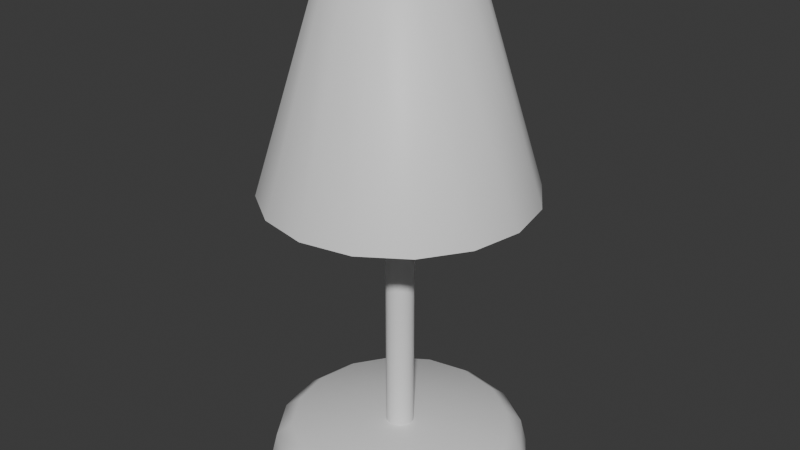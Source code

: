 # Source: bedlamp.blend  (saved by Blender 5.1.30; exported with 4.5.12 LTS)
import bpy
from mathutils import Matrix  # noqa: F401  (used for matrix-valued properties, if any)

bpy.ops.wm.read_factory_settings(use_empty=True)
scene = bpy.context.scene
scene.name = 'Scene'

# ---- collections
col_collection = bpy.data.collections.new('Collection'); scene.collection.children.link(col_collection)

# ---- materials (node trees are filled in below, after node groups)
mat_lamp = bpy.data.materials.new('Lamp')
mat_lamp.alpha_threshold = 0.0
mat_lamp.use_backface_culling_lightprobe_volume = False
mat_lamp.roughness = 0.5
mat_lamp.line_color = (0.0, 0.0, 0.0, 1.0)

# ---- material node trees
mat_lamp.use_nodes = True; mat_lamp.node_tree.nodes.clear()
_N = mat_lamp.node_tree.nodes; _L = mat_lamp.node_tree.links
n0 = _N.new('ShaderNodeOutputMaterial'); n0.name = 'Material Output'; n0.location = (200, 100)
n1 = _N.new('ShaderNodeBsdfPrincipled'); n1.name = 'Principled BSDF'; n1.location = (-200, 100)
_L.new(n1.outputs[0], n0.inputs[0])
n0.is_active_output = True

# ---- world
world_world = bpy.data.worlds.new('World'); scene.world = world_world
world_world.use_nodes = True; world_world.node_tree.nodes.clear()
_N = world_world.node_tree.nodes; _L = world_world.node_tree.links
n0 = _N.new('ShaderNodeOutputWorld'); n0.name = 'World Output'; n0.location = (200, 100)
n1 = _N.new('ShaderNodeBackground'); n1.name = 'Background'; n1.location = (-200, 100)
n1.inputs[0].default_value = (0.05088, 0.05088, 0.05088, 1.0)
_L.new(n1.outputs[0], n0.inputs[0])
n0.is_active_output = True
world_world.color = (0.05088, 0.05088, 0.05088)
world_world.sun_shadow_jitter_overblur = 0.0

# ---- meshes
me_cylinder = bpy.data.meshes.new('Cylinder')
me_cylinder.from_pydata([(0.0, 0.1, -0.2), (0.03827, 0.09239, -0.2), (0.07071, 0.07071, -0.2), (0.09239, 0.03827, -0.2), (0.1, 0.0, -0.2), (0.09239, -0.03827, -0.2), (0.07071, -0.07071, -0.2), (0.03827, -0.09239, -0.2), (0.0, -0.1, -0.2), (-0.03827, -0.09239, -0.2), (-0.07071, -0.07071, -0.2), (-0.09239, -0.03827, -0.2), (-0.1, 0.0, -0.2), (-0.09239, 0.03827, -0.2), (-0.07071, 0.07071, -0.2), (-0.03827, 0.09239, -0.2), (-2.686e-10, 0.05385, 0.1732), (0.02061, 0.04976, 0.1732), (0.03808, 0.03808, 0.1732), (0.04976, 0.02061, 0.1732), (0.05385, -2.149e-10, 0.1732), (0.04976, -0.02061, 0.1732), (0.03808, -0.03808, 0.1732), (0.02061, -0.04976, 0.1732), (-2.686e-10, -0.05385, 0.1732), (-0.02061, -0.04976, 0.1732), (-0.03808, -0.03808, 0.1732), (-0.04976, -0.02061, 0.1732), (-0.05385, -2.149e-10, 0.1732), (-0.04976, 0.02061, 0.1732), (-0.03808, 0.03808, 0.1732), (-0.02061, 0.04976, 0.1732), (0.03827, 0.09239, 0.02283), (0.07071, 0.07071, 0.02283), (0.09239, 0.03827, 0.02283), (0.1, 0.0, 0.02283), (0.09239, -0.03827, 0.02283), (0.07071, -0.07071, 0.02283), (0.03827, -0.09239, 0.02283), (0.0, -0.1, 0.02283), (-0.03827, -0.09239, 0.02283), (-0.07071, -0.07071, 0.02283), (-0.09239, -0.03827, 0.02283), (-0.1, 0.0, 0.02283), (-0.09239, 0.03827, 0.02283), (-0.07071, 0.07071, 0.02283), (-0.03827, 0.09239, 0.02283), (0.0, 0.1, 0.02283), (-5.199e-10, 0.01068, -0.1716), (-5.199e-10, 0.01068, 0.02283), (0.004085, 0.009863, 0.02283), (0.007549, 0.007549, 0.02283), (0.009863, 0.004085, 0.02283), (0.01068, 4.159e-10, 0.02283), (0.009863, -0.004085, 0.02283), (0.007549, -0.007549, 0.02283), (0.004085, -0.009863, 0.02283), (-5.199e-10, -0.01068, 0.02283), (-0.004085, -0.009863, 0.02283), (-0.007549, -0.007549, 0.02283), (-0.009863, -0.004085, 0.02283), (-0.01068, 4.159e-10, 0.02283), (-0.009863, 0.004085, 0.02283), (-0.007549, 0.007549, 0.02283), (-0.004085, 0.009863, 0.02283), (0.004085, 0.009863, -0.1716), (0.007549, 0.007549, -0.1716), (0.009863, 0.004085, -0.1716), (0.01068, 4.159e-10, -0.1716), (0.009863, -0.004085, -0.1716), (0.007549, -0.007549, -0.1716), (0.004085, -0.009863, -0.1716), (-5.199e-10, -0.01068, -0.1716), (-0.004085, -0.009863, -0.1716), (-0.007549, -0.007549, -0.1716), (-0.009863, -0.004085, -0.1716), (-0.01068, 4.159e-10, -0.1716), (-0.009863, 0.004085, -0.1716), (-0.007549, 0.007549, -0.1716), (-0.004085, 0.009863, -0.1716), (0.03648, 0.08807, -0.1809), (0.03185, 0.0769, -0.1716), (0.0674, 0.0674, -0.1809), (0.05886, 0.05886, -0.1716), (0.08807, 0.03648, -0.1809), (0.0769, 0.03185, -0.1716), (0.09532, 4.354e-11, -0.1809), (0.08324, 1.066e-10, -0.1716), (0.08807, -0.03648, -0.1809), (0.0769, -0.03185, -0.1716), (0.0674, -0.0674, -0.1809), (0.05886, -0.05886, -0.1716), (0.03648, -0.08807, -0.1809), (0.03185, -0.0769, -0.1716), (-5.443e-11, -0.09532, -0.1809), (-1.333e-10, -0.08324, -0.1716), (-0.03648, -0.08807, -0.1809), (-0.03185, -0.0769, -0.1716), (-0.0674, -0.0674, -0.1809), (-0.05886, -0.05886, -0.1716), (-0.08807, -0.03648, -0.1809), (-0.0769, -0.03185, -0.1716), (-0.09532, 4.354e-11, -0.1809), (-0.08324, 1.066e-10, -0.1716), (-0.08807, 0.03648, -0.1809), (-0.0769, 0.03185, -0.1716), (-0.0674, 0.0674, -0.1809), (-0.05886, 0.05886, -0.1716), (-0.03648, 0.08807, -0.1809), (-0.03185, 0.0769, -0.1716), (-1.333e-10, 0.08324, -0.1716), (-5.443e-11, 0.09532, -0.1809), (-4.657e-10, 0.01823, 0.1915), (-6.635e-10, 0.03501, 0.1863), (0.006975, 0.01684, 0.1915), (0.0134, 0.03234, 0.1863), (0.01289, 0.01289, 0.1915), (0.02475, 0.02475, 0.1863), (0.01684, 0.006975, 0.1915), (0.03234, 0.0134, 0.1863), (0.01823, -3.492e-10, 0.1915), (0.03501, -4.656e-10, 0.1863), (0.01684, -0.006975, 0.1915), (0.03234, -0.0134, 0.1863), (0.01289, -0.01289, 0.1915), (0.02475, -0.02475, 0.1863), (0.006975, -0.01684, 0.1915), (0.0134, -0.03234, 0.1863), (4.307e-09, -0.01823, 0.1915), (-6.635e-10, -0.03501, 0.1863), (-0.006975, -0.01684, 0.1915), (-0.0134, -0.03234, 0.1863), (-0.01289, -0.01289, 0.1915), (-0.02475, -0.02475, 0.1863), (-0.01684, -0.006975, 0.1915), (-0.03234, -0.0134, 0.1863), (-0.01823, -8.149e-10, 0.1915), (-0.03501, -4.656e-10, 0.1863), (-0.01684, 0.006975, 0.1915), (-0.03234, 0.0134, 0.1863), (-0.01289, 0.01289, 0.1915), (-0.02475, 0.02475, 0.1863), (-0.006975, 0.01684, 0.1915), (-0.0134, 0.03234, 0.1863)], [], [(46, 31, 16, 47), (45, 30, 31, 46), (44, 29, 30, 45), (43, 28, 29, 44), (42, 27, 28, 43), (41, 26, 27, 42), (40, 25, 26, 41), (39, 24, 25, 40), (38, 23, 24, 39), (37, 22, 23, 38), (36, 21, 22, 37), (35, 20, 21, 36), (34, 19, 20, 35), (33, 18, 19, 34), (32, 17, 18, 33), (47, 16, 17, 32), (38, 39, 57, 56), (37, 38, 56, 55), (36, 37, 55, 54), (35, 36, 54, 53), (34, 35, 53, 52), (33, 34, 52, 51), (46, 47, 49, 64), (48, 49, 50, 65), (65, 50, 51, 66), (66, 51, 52, 67), (67, 52, 53, 68), (68, 53, 54, 69), (69, 54, 55, 70), (70, 55, 56, 71), (71, 56, 57, 72), (72, 57, 58, 73), (73, 58, 59, 74), (74, 59, 60, 75), (75, 60, 61, 76), (76, 61, 62, 77), (77, 62, 63, 78), (78, 63, 64, 79), (79, 64, 49, 48), (39, 40, 58, 57), (40, 41, 59, 58), (41, 42, 60, 59), (42, 43, 61, 60), (43, 44, 62, 61), (44, 45, 63, 62), (47, 32, 50, 49), (45, 46, 64, 63), (32, 33, 51, 50), (109, 110, 111, 108), (107, 109, 108, 106), (105, 107, 106, 104), (103, 105, 104, 102), (101, 103, 102, 100), (99, 101, 100, 98), (97, 99, 98, 96), (95, 97, 96, 94), (93, 95, 94, 92), (91, 93, 92, 90), (89, 91, 90, 88), (87, 89, 88, 86), (85, 87, 86, 84), (83, 85, 84, 82), (81, 83, 82, 80), (110, 81, 80, 111), (0, 111, 80, 1), (83, 81, 65, 66), (1, 80, 82, 2), (81, 110, 48, 65), (85, 83, 66, 67), (2, 82, 84, 3), (87, 85, 67, 68), (3, 84, 86, 4), (89, 87, 68, 69), (4, 86, 88, 5), (91, 89, 69, 70), (5, 88, 90, 6), (93, 91, 70, 71), (6, 90, 92, 7), (7, 92, 94, 8), (95, 93, 71, 72), (8, 94, 96, 9), (97, 95, 72, 73), (9, 96, 98, 10), (99, 97, 73, 74), (10, 98, 100, 11), (101, 99, 74, 75), (11, 100, 102, 12), (103, 101, 75, 76), (12, 102, 104, 13), (105, 103, 76, 77), (13, 104, 106, 14), (107, 105, 77, 78), (14, 106, 108, 15), (109, 107, 78, 79), (110, 109, 79, 48), (15, 108, 111, 0), (115, 113, 112, 114), (117, 115, 114, 116), (119, 117, 116, 118), (121, 119, 118, 120), (123, 121, 120, 122), (125, 123, 122, 124), (127, 125, 124, 126), (129, 127, 126, 128), (131, 129, 128, 130), (133, 131, 130, 132), (135, 133, 132, 134), (137, 135, 134, 136), (139, 137, 136, 138), (141, 139, 138, 140), (143, 141, 140, 142), (113, 143, 142, 112), (114, 112, 142, 140, 138, 136, 134, 132, 130, 128, 126, 124, 122, 120, 118, 116), (16, 113, 115, 17), (31, 143, 113, 16), (17, 115, 117, 18), (18, 117, 119, 19), (19, 119, 121, 20), (20, 121, 123, 21), (21, 123, 125, 22), (22, 125, 127, 23), (23, 127, 129, 24), (24, 129, 131, 25), (25, 131, 133, 26), (26, 133, 135, 27), (27, 135, 137, 28), (28, 137, 139, 29), (29, 139, 141, 30), (30, 141, 143, 31)])
me_cylinder.polygons.foreach_set('use_smooth', [True] * 129)
_k = set([(32, 33), (32, 47), (33, 34), (34, 35), (35, 36), (36, 37), (37, 38), (38, 39), (39, 40), (40, 41), (41, 42), (42, 43), (43, 44), (44, 45), (45, 46), (46, 47), (48, 65), (48, 79), (49, 50), (49, 64), (50, 51), (51, 52), (52, 53), (53, 54), (54, 55), (55, 56), (56, 57), (57, 58), (58, 59), (59, 60), (60, 61), (61, 62), (62, 63), (63, 64), (65, 66), (66, 67), (67, 68), (68, 69), (69, 70), (70, 71), (71, 72), (72, 73), (73, 74), (74, 75), (75, 76), (76, 77), (77, 78), (78, 79)])
me_cylinder.attributes.new('sharp_edge', 'BOOLEAN', 'EDGE').data.foreach_set('value', [ (min(e.vertices), max(e.vertices)) in _k for e in me_cylinder.edges])
_uv = me_cylinder.uv_layers.new(name='UVMap')
_uv.uv.foreach_set('vector', [0.4809, 0.5406, 0.1949, 0.4841, 0.1984, 0.4582, 0.4891, 0.4566, 0.4571, 0.622, 0.1851, 0.5087, 0.1949, 0.4841, 0.4809, 0.5406, 0.4182, 0.6985, 0.1691, 0.5306, 0.1851, 0.5087, 0.4571, 0.622, 0.3651, 0.7678, 0.1473, 0.5494, 0.1691, 0.5306, 0.4182, 0.6985, 0.3024, 0.8194, 0.1204, 0.5642, 0.1473, 0.5494, 0.3651, 0.7678, 0.2325, 0.8614, 0.08719, 0.5749, 0.1204, 0.5642, 0.3024, 0.8194, 0.1553, 0.8935, 0.04805, 0.5803, 0.08719, 0.5749, 0.2325, 0.8614, 0.07461, 0.916, 0.0001743, 0.5812, 0.04805, 0.5803, 0.1553, 0.8935, 0.1535, 0.02221, 0.04799, 0.3367, 0.0001743, 0.3363, 0.07249, 0.0001743, 0.2298, 0.05383, 0.08744, 0.342, 0.04799, 0.3367, 0.1535, 0.02221, 0.3002, 0.09523, 0.1204, 0.3522, 0.08744, 0.342, 0.2298, 0.05383, 0.3634, 0.1463, 0.1475, 0.3669, 0.1204, 0.3522, 0.3002, 0.09523, 0.4172, 0.2151, 0.1694, 0.3855, 0.1475, 0.3669, 0.3634, 0.1463, 0.4569, 0.2913, 0.1855, 0.4077, 0.1694, 0.3855, 0.4172, 0.2151, 0.4801, 0.3728, 0.1948, 0.4323, 0.1855, 0.4077, 0.4569, 0.2913, 0.4891, 0.4566, 0.1984, 0.4582, 0.1948, 0.4323, 0.4801, 0.3728, 0.6419, 0.8608, 0.5719, 0.8318, 0.6683, 0.6876, 0.6757, 0.6907, 0.7176, 0.8608, 0.6419, 0.8608, 0.6757, 0.6907, 0.6838, 0.6907, 0.7876, 0.8318, 0.7176, 0.8608, 0.6838, 0.6907, 0.6913, 0.6876, 0.8411, 0.7782, 0.7876, 0.8318, 0.6913, 0.6876, 0.697, 0.6819, 0.8701, 0.7083, 0.8411, 0.7782, 0.697, 0.6819, 0.7001, 0.6744, 0.8701, 0.6325, 0.8701, 0.7083, 0.7001, 0.6744, 0.7001, 0.6664, 0.7176, 0.48, 0.7876, 0.509, 0.6913, 0.6532, 0.6838, 0.6501, 0.9351, 0.48, 0.9351, 0.8573, 0.9271, 0.8573, 0.9271, 0.48, 0.9271, 0.48, 0.9271, 0.8573, 0.919, 0.8573, 0.919, 0.48, 0.919, 0.48, 0.919, 0.8573, 0.9109, 0.8573, 0.9109, 0.48, 0.9109, 0.48, 0.9109, 0.8573, 0.9028, 0.8573, 0.9028, 0.48, 0.9028, 0.48, 0.9028, 0.8573, 0.8947, 0.8573, 0.8947, 0.48, 0.8947, 0.48, 0.8947, 0.8573, 0.8866, 0.8573, 0.8866, 0.48, 0.8866, 0.48, 0.8866, 0.8573, 0.8786, 0.8573, 0.8786, 0.48, 0.8786, 0.48, 0.8786, 0.8573, 0.8705, 0.8573, 0.8705, 0.48, 0.9998, 0.48, 0.9998, 0.8573, 0.9917, 0.8573, 0.9917, 0.48, 0.9917, 0.48, 0.9917, 0.8573, 0.9837, 0.8573, 0.9837, 0.48, 0.9837, 0.48, 0.9837, 0.8573, 0.9756, 0.8573, 0.9756, 0.48, 0.9756, 0.48, 0.9756, 0.8573, 0.9675, 0.8573, 0.9675, 0.48, 0.9675, 0.48, 0.9675, 0.8573, 0.9594, 0.8573, 0.9594, 0.48, 0.9594, 0.48, 0.9594, 0.8573, 0.9513, 0.8573, 0.9513, 0.48, 0.9513, 0.48, 0.9513, 0.8573, 0.9432, 0.8573, 0.9432, 0.48, 0.9432, 0.48, 0.9432, 0.8573, 0.9351, 0.8573, 0.9351, 0.48, 0.5719, 0.8318, 0.5184, 0.7782, 0.6625, 0.6819, 0.6683, 0.6876, 0.5184, 0.7782, 0.4894, 0.7083, 0.6594, 0.6744, 0.6625, 0.6819, 0.4894, 0.7083, 0.4894, 0.6325, 0.6594, 0.6664, 0.6594, 0.6744, 0.4894, 0.6325, 0.5184, 0.5626, 0.6625, 0.6589, 0.6594, 0.6664, 0.5184, 0.5626, 0.5719, 0.509, 0.6683, 0.6532, 0.6625, 0.6589, 0.5719, 0.509, 0.6419, 0.48, 0.6757, 0.6501, 0.6683, 0.6532, 0.7876, 0.509, 0.8411, 0.5626, 0.697, 0.6589, 0.6913, 0.6532, 0.6419, 0.48, 0.7176, 0.48, 0.6838, 0.6501, 0.6757, 0.6501, 0.8411, 0.5626, 0.8701, 0.6325, 0.7001, 0.6664, 0.697, 0.6589, 0.5678, 0.1805, 0.5572, 0.2401, 0.5287, 0.2401, 0.5409, 0.1707, 0.598, 0.128, 0.5678, 0.1805, 0.5409, 0.1707, 0.5761, 0.1096, 0.6445, 0.08911, 0.598, 0.128, 0.5761, 0.1096, 0.6302, 0.06393, 0.7016, 0.0691, 0.6445, 0.08911, 0.6302, 0.06393, 0.6974, 0.04025, 0.7616, 0.0712, 0.7016, 0.0691, 0.6974, 0.04025, 0.7678, 0.04346, 0.8168, 0.0942, 0.7616, 0.0712, 0.7678, 0.04346, 0.8318, 0.07051, 0.861, 0.1351, 0.8168, 0.0942, 0.8318, 0.07051, 0.8829, 0.1171, 0.8897, 0.1907, 0.861, 0.1351, 0.8829, 0.1171, 0.9193, 0.1796, 0.8612, 0.3443, 0.8895, 0.2886, 0.9192, 0.2996, 0.8831, 0.3622, 0.8173, 0.3854, 0.8612, 0.3443, 0.8831, 0.3622, 0.8322, 0.409, 0.7622, 0.4083, 0.8173, 0.3854, 0.8322, 0.409, 0.7684, 0.4362, 0.7021, 0.4109, 0.7622, 0.4083, 0.7684, 0.4362, 0.6979, 0.4396, 0.6452, 0.3907, 0.7021, 0.4109, 0.6979, 0.4396, 0.6309, 0.4159, 0.5983, 0.3522, 0.6452, 0.3907, 0.6309, 0.4159, 0.5764, 0.3706, 0.5684, 0.2996, 0.5983, 0.3522, 0.5764, 0.3706, 0.5413, 0.3095, 0.5572, 0.2401, 0.5684, 0.2996, 0.5413, 0.3095, 0.5287, 0.2401, 0.4894, 0.2404, 0.5287, 0.2401, 0.5413, 0.3095, 0.5044, 0.3231, 0.5983, 0.3522, 0.5684, 0.2996, 0.7001, 0.2506, 0.705, 0.261, 0.5044, 0.3231, 0.5413, 0.3095, 0.5764, 0.3706, 0.5463, 0.3962, 0.5684, 0.2996, 0.5572, 0.2401, 0.6978, 0.2392, 0.7001, 0.2506, 0.6452, 0.3907, 0.5983, 0.3522, 0.705, 0.261, 0.7131, 0.2681, 0.5463, 0.3962, 0.5764, 0.3706, 0.6309, 0.4159, 0.6113, 0.4507, 0.7021, 0.4109, 0.6452, 0.3907, 0.7131, 0.2681, 0.7225, 0.2727, 0.6113, 0.4507, 0.6309, 0.4159, 0.6979, 0.4396, 0.6924, 0.4797, 0.7622, 0.4083, 0.7021, 0.4109, 0.7225, 0.2727, 0.7323, 0.2727, 0.6924, 0.4797, 0.6979, 0.4396, 0.7684, 0.4362, 0.7772, 0.4744, 0.8173, 0.3854, 0.7622, 0.4083, 0.7323, 0.2727, 0.7415, 0.2698, 0.7772, 0.4744, 0.7684, 0.4362, 0.8322, 0.409, 0.8529, 0.4413, 0.8612, 0.3443, 0.8173, 0.3854, 0.7415, 0.2698, 0.7478, 0.2634, 0.8529, 0.4413, 0.8322, 0.409, 0.8831, 0.3622, 0.9126, 0.3868, 0.9126, 0.3868, 0.8831, 0.3622, 0.9192, 0.2996, 0.9544, 0.319, 0.8895, 0.2886, 0.8612, 0.3443, 0.7478, 0.2634, 0.7518, 0.2552, 0.9544, 0.1599, 0.9193, 0.1796, 0.8829, 0.1171, 0.9121, 0.09229, 0.861, 0.1351, 0.8897, 0.1907, 0.7521, 0.225, 0.7481, 0.2168, 0.9121, 0.09229, 0.8829, 0.1171, 0.8318, 0.07051, 0.8522, 0.03797, 0.8168, 0.0942, 0.861, 0.1351, 0.7481, 0.2168, 0.7417, 0.2105, 0.8522, 0.03797, 0.8318, 0.07051, 0.7678, 0.04346, 0.7764, 0.005214, 0.7616, 0.0712, 0.8168, 0.0942, 0.7417, 0.2105, 0.7329, 0.2068, 0.7764, 0.005214, 0.7678, 0.04346, 0.6974, 0.04025, 0.6915, 0.0001743, 0.7016, 0.0691, 0.7616, 0.0712, 0.7329, 0.2068, 0.7231, 0.2069, 0.6915, 0.0001743, 0.6974, 0.04025, 0.6302, 0.06393, 0.6104, 0.0293, 0.6445, 0.08911, 0.7016, 0.0691, 0.7231, 0.2069, 0.7136, 0.2107, 0.6104, 0.0293, 0.6302, 0.06393, 0.5761, 0.1096, 0.5457, 0.08427, 0.598, 0.128, 0.6445, 0.08911, 0.7136, 0.2107, 0.7056, 0.2179, 0.5457, 0.08427, 0.5761, 0.1096, 0.5409, 0.1707, 0.5038, 0.1575, 0.5678, 0.1805, 0.598, 0.128, 0.7056, 0.2179, 0.7, 0.2278, 0.5572, 0.2401, 0.5678, 0.1805, 0.7, 0.2278, 0.6978, 0.2392, 0.5038, 0.1575, 0.5409, 0.1707, 0.5287, 0.2401, 0.4894, 0.2404, 0.166, 0.4397, 0.1685, 0.4582, 0.1442, 0.4583, 0.1419, 0.4466, 0.1584, 0.4223, 0.166, 0.4397, 0.1419, 0.4466, 0.1362, 0.4355, 0.1459, 0.4076, 0.1584, 0.4223, 0.1362, 0.4355, 0.1272, 0.4279, 0.1288, 0.3961, 0.1459, 0.4076, 0.1272, 0.4279, 0.1149, 0.4229, 0.107, 0.3884, 0.1288, 0.3961, 0.1149, 0.4229, 0.1009, 0.4221, 0.08158, 0.3862, 0.107, 0.3884, 0.1009, 0.4221, 0.08464, 0.4271, 0.05199, 0.3907, 0.08158, 0.3862, 0.08464, 0.4271, 0.07161, 0.4381, 0.01574, 0.4065, 0.05199, 0.3907, 0.07161, 0.4381, 0.05919, 0.4582, 0.05145, 0.5277, 0.01487, 0.515, 0.05919, 0.4582, 0.07004, 0.4787, 0.0812, 0.5314, 0.05145, 0.5277, 0.07004, 0.4787, 0.08309, 0.4895, 0.1069, 0.5283, 0.0812, 0.5314, 0.08309, 0.4895, 0.1001, 0.4941, 0.1288, 0.5204, 0.1069, 0.5283, 0.1001, 0.4941, 0.1149, 0.4931, 0.1459, 0.5086, 0.1288, 0.5204, 0.1149, 0.4931, 0.1271, 0.4883, 0.1585, 0.4939, 0.1459, 0.5086, 0.1271, 0.4883, 0.1363, 0.4807, 0.166, 0.4765, 0.1585, 0.4939, 0.1363, 0.4807, 0.142, 0.4698, 0.1685, 0.4582, 0.166, 0.4765, 0.142, 0.4698, 0.1442, 0.4583, 0.1419, 0.4466, 0.1442, 0.4583, 0.142, 0.4698, 0.1363, 0.4807, 0.1271, 0.4883, 0.1149, 0.4931, 0.1001, 0.4941, 0.08309, 0.4895, 0.07004, 0.4787, 0.05919, 0.4582, 0.07161, 0.4381, 0.08464, 0.4271, 0.1009, 0.4221, 0.1149, 0.4229, 0.1272, 0.4279, 0.1362, 0.4355, 0.1984, 0.4582, 0.1685, 0.4582, 0.166, 0.4397, 0.1948, 0.4323, 0.1949, 0.4841, 0.166, 0.4765, 0.1685, 0.4582, 0.1984, 0.4582, 0.1948, 0.4323, 0.166, 0.4397, 0.1584, 0.4223, 0.1855, 0.4077, 0.1855, 0.4077, 0.1584, 0.4223, 0.1459, 0.4076, 0.1694, 0.3855, 0.1694, 0.3855, 0.1459, 0.4076, 0.1288, 0.3961, 0.1475, 0.3669, 0.1475, 0.3669, 0.1288, 0.3961, 0.107, 0.3884, 0.1204, 0.3522, 0.1204, 0.3522, 0.107, 0.3884, 0.08158, 0.3862, 0.08744, 0.342, 0.08744, 0.342, 0.08158, 0.3862, 0.05199, 0.3907, 0.04799, 0.3367, 0.04799, 0.3367, 0.05199, 0.3907, 0.01574, 0.4065, 0.0001743, 0.3363, 0.0001743, 0.5812, 0.01487, 0.515, 0.05145, 0.5277, 0.04805, 0.5803, 0.04805, 0.5803, 0.05145, 0.5277, 0.0812, 0.5314, 0.08719, 0.5749, 0.08719, 0.5749, 0.0812, 0.5314, 0.1069, 0.5283, 0.1204, 0.5642, 0.1204, 0.5642, 0.1069, 0.5283, 0.1288, 0.5204, 0.1473, 0.5494, 0.1473, 0.5494, 0.1288, 0.5204, 0.1459, 0.5086, 0.1691, 0.5306, 0.1691, 0.5306, 0.1459, 0.5086, 0.1585, 0.4939, 0.1851, 0.5087, 0.1851, 0.5087, 0.1585, 0.4939, 0.166, 0.4765, 0.1949, 0.4841])
me_cylinder.materials.append(mat_lamp)
me_cylinder.update()

# ---- objects
ob_bedside_lamp = bpy.data.objects.new('bedside lamp', me_cylinder)

# ---- transforms, parenting, visibility, modifiers, constraints
ob_bedside_lamp.location = (0.0, 0.0, 0.0)

# ---- collection membership
col_collection.objects.link(ob_bedside_lamp)

# ---- scene / render settings (as saved in the file)
scene.frame_start = 1; scene.frame_end = 250; scene.frame_set(1)
scene.render.engine = 'BLENDER_EEVEE_NEXT'
scene.render.bake_bias = 0.0
scene.render.bake_samples = 0
scene.cycles.sampling_pattern = 'TABULATED_SOBOL'
scene.eevee.use_volume_custom_range = False
bpy.context.view_layer.update()

# ---- added for rendering (the .blend has no active camera and no usable light): camera, sun
cam_auto = bpy.data.cameras.new('AutoCamera')
cam_auto.lens = 50.0
cam_auto.sensor_width = 36.0
cam_auto.clip_end = 1000.0
ob_auto_camera = bpy.data.objects.new('AutoCamera', cam_auto)
scene.collection.objects.link(ob_auto_camera)
ob_auto_camera.location = (0.446863, -0.536236, 0.353238)
ob_auto_camera.rotation_euler = (1.09748, -7.21219e-08, 0.694738)
scene.camera = ob_auto_camera
light_auto_sun = bpy.data.lights.new('AutoSun', 'SUN')
light_auto_sun.energy = 3.0
light_auto_sun.angle = 0.0523599
ob_auto_sun = bpy.data.objects.new('AutoSun', light_auto_sun)
scene.collection.objects.link(ob_auto_sun)
ob_auto_sun.rotation_euler = (0.872665, 0.174533, 0.523599)
bpy.context.view_layer.update()
